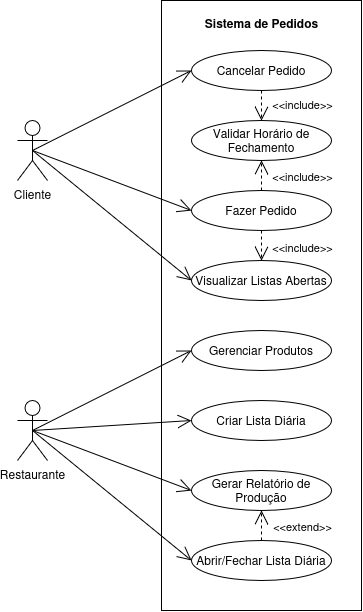

The diagram above was exported from draw.io. Its source (the exported page's mxGraphModel, read from the mxfile embedded in the PNG):
<mxGraphModel dx="865" dy="463" grid="1" gridSize="10" guides="1" tooltips="1" connect="1" arrows="1" fold="1" page="1" pageScale="1" pageWidth="827" pageHeight="1169" math="0" shadow="0">
  <root>
    <mxCell id="0" />
    <mxCell id="1" parent="0" />
    <mxCell id="p4QPJ3IRSzP0wJYpzpaB-26" parent="1" style="rounded=0;whiteSpace=wrap;html=1;" value="" vertex="1">
      <mxGeometry height="610" width="200" x="314" y="210" as="geometry" />
    </mxCell>
    <mxCell id="p4QPJ3IRSzP0wJYpzpaB-2" parent="1" style="shape=umlActor;verticalLabelPosition=bottom;verticalAlign=top;html=1;" value="Cliente" vertex="1">
      <mxGeometry height="60" width="30" x="170" y="330" as="geometry" />
    </mxCell>
    <mxCell id="p4QPJ3IRSzP0wJYpzpaB-13" parent="1" style="shape=umlActor;verticalLabelPosition=bottom;verticalAlign=top;html=1;" value="&lt;div&gt;Restaurante&lt;/div&gt;" vertex="1">
      <mxGeometry height="60" width="30" x="170" y="610" as="geometry" />
    </mxCell>
    <mxCell id="p4QPJ3IRSzP0wJYpzpaB-18" parent="1" style="ellipse;whiteSpace=wrap;html=1;" value="Cancelar Pedido" vertex="1">
      <mxGeometry height="40" width="140" x="344" y="260" as="geometry" />
    </mxCell>
    <mxCell id="p4QPJ3IRSzP0wJYpzpaB-19" parent="1" style="ellipse;whiteSpace=wrap;html=1;" value="Validar Horário de Fechamento" vertex="1">
      <mxGeometry height="40" width="140" x="344" y="330" as="geometry" />
    </mxCell>
    <mxCell id="p4QPJ3IRSzP0wJYpzpaB-20" parent="1" style="ellipse;whiteSpace=wrap;html=1;" value="Fazer Pedido" vertex="1">
      <mxGeometry height="40" width="140" x="344" y="400" as="geometry" />
    </mxCell>
    <mxCell id="p4QPJ3IRSzP0wJYpzpaB-21" parent="1" style="ellipse;whiteSpace=wrap;html=1;" value="Visualizar Listas Abertas" vertex="1">
      <mxGeometry height="40" width="140" x="344" y="470" as="geometry" />
    </mxCell>
    <mxCell id="p4QPJ3IRSzP0wJYpzpaB-22" parent="1" style="ellipse;whiteSpace=wrap;html=1;" value="Gerar Relatório de Produção" vertex="1">
      <mxGeometry height="40" width="140" x="344" y="680" as="geometry" />
    </mxCell>
    <mxCell id="p4QPJ3IRSzP0wJYpzpaB-23" parent="1" style="ellipse;whiteSpace=wrap;html=1;" value="Criar Lista Diária" vertex="1">
      <mxGeometry height="40" width="140" x="344" y="610" as="geometry" />
    </mxCell>
    <mxCell id="p4QPJ3IRSzP0wJYpzpaB-24" parent="1" style="ellipse;whiteSpace=wrap;html=1;" value="Gerenciar Produtos" vertex="1">
      <mxGeometry height="40" width="140" x="344" y="540" as="geometry" />
    </mxCell>
    <mxCell id="p4QPJ3IRSzP0wJYpzpaB-25" parent="1" style="ellipse;whiteSpace=wrap;html=1;" value="Abrir/Fechar Lista Diária" vertex="1">
      <mxGeometry height="40" width="140" x="344" y="750" as="geometry" />
    </mxCell>
    <mxCell id="p4QPJ3IRSzP0wJYpzpaB-32" parent="1" style="text;align=center;fontStyle=1;verticalAlign=middle;spacingLeft=3;spacingRight=3;strokeColor=none;rotatable=0;points=[[0,0.5],[1,0.5]];portConstraint=eastwest;html=1;" value="Sistema de Pedidos" vertex="1">
      <mxGeometry height="26" width="80" x="374" y="220" as="geometry" />
    </mxCell>
    <mxCell id="p4QPJ3IRSzP0wJYpzpaB-36" edge="1" parent="1" source="p4QPJ3IRSzP0wJYpzpaB-2" style="endArrow=open;endSize=12;html=1;rounded=0;exitX=0.5;exitY=0.5;exitDx=0;exitDy=0;exitPerimeter=0;entryX=0;entryY=0.5;entryDx=0;entryDy=0;curved=1;" target="p4QPJ3IRSzP0wJYpzpaB-18" value="">
      <mxGeometry relative="1" width="160" as="geometry">
        <mxPoint as="offset" />
        <mxPoint x="150" y="480" as="sourcePoint" />
        <mxPoint x="310" y="480" as="targetPoint" />
      </mxGeometry>
    </mxCell>
    <mxCell id="p4QPJ3IRSzP0wJYpzpaB-38" edge="1" parent="1" source="p4QPJ3IRSzP0wJYpzpaB-2" style="endArrow=open;endSize=12;html=1;rounded=0;exitX=0.5;exitY=0.5;exitDx=0;exitDy=0;exitPerimeter=0;entryX=0;entryY=0.5;entryDx=0;entryDy=0;" target="p4QPJ3IRSzP0wJYpzpaB-21" value="">
      <mxGeometry relative="1" width="160" as="geometry">
        <mxPoint as="offset" />
        <mxPoint x="110" y="390" as="sourcePoint" />
        <mxPoint x="235" y="510" as="targetPoint" />
      </mxGeometry>
    </mxCell>
    <mxCell id="p4QPJ3IRSzP0wJYpzpaB-39" edge="1" parent="1" source="p4QPJ3IRSzP0wJYpzpaB-2" style="endArrow=open;endSize=12;html=1;rounded=0;exitX=0.5;exitY=0.5;exitDx=0;exitDy=0;exitPerimeter=0;entryX=0;entryY=0.5;entryDx=0;entryDy=0;" target="p4QPJ3IRSzP0wJYpzpaB-20" value="">
      <mxGeometry relative="1" width="160" as="geometry">
        <mxPoint as="offset" />
        <mxPoint x="10" y="190" as="sourcePoint" />
        <mxPoint x="135" y="310" as="targetPoint" />
      </mxGeometry>
    </mxCell>
    <mxCell id="p4QPJ3IRSzP0wJYpzpaB-40" edge="1" parent="1" source="p4QPJ3IRSzP0wJYpzpaB-13" style="endArrow=open;endSize=12;html=1;rounded=0;exitX=0.5;exitY=0.5;exitDx=0;exitDy=0;exitPerimeter=0;entryX=0;entryY=0.5;entryDx=0;entryDy=0;" target="p4QPJ3IRSzP0wJYpzpaB-22" value="">
      <mxGeometry relative="1" width="160" as="geometry">
        <mxPoint as="offset" />
        <mxPoint x="40" y="490" as="sourcePoint" />
        <mxPoint x="199" y="620" as="targetPoint" />
      </mxGeometry>
    </mxCell>
    <mxCell id="p4QPJ3IRSzP0wJYpzpaB-41" edge="1" parent="1" source="p4QPJ3IRSzP0wJYpzpaB-13" style="endArrow=open;endSize=12;html=1;rounded=0;exitX=0.5;exitY=0.5;exitDx=0;exitDy=0;exitPerimeter=0;entryX=0;entryY=0.5;entryDx=0;entryDy=0;" target="p4QPJ3IRSzP0wJYpzpaB-23" value="">
      <mxGeometry relative="1" width="160" as="geometry">
        <mxPoint as="offset" />
        <mxPoint x="80" y="620" as="sourcePoint" />
        <mxPoint x="239" y="750" as="targetPoint" />
      </mxGeometry>
    </mxCell>
    <mxCell id="p4QPJ3IRSzP0wJYpzpaB-42" edge="1" parent="1" source="p4QPJ3IRSzP0wJYpzpaB-13" style="endArrow=open;endSize=12;html=1;rounded=0;exitX=0.5;exitY=0.5;exitDx=0;exitDy=0;exitPerimeter=0;entryX=0;entryY=0.5;entryDx=0;entryDy=0;" target="p4QPJ3IRSzP0wJYpzpaB-24" value="">
      <mxGeometry relative="1" width="160" as="geometry">
        <mxPoint as="offset" />
        <mxPoint x="120" y="760" as="sourcePoint" />
        <mxPoint x="279" y="890" as="targetPoint" />
      </mxGeometry>
    </mxCell>
    <mxCell id="p4QPJ3IRSzP0wJYpzpaB-43" edge="1" parent="1" source="p4QPJ3IRSzP0wJYpzpaB-13" style="endArrow=open;endSize=12;html=1;rounded=0;exitX=0.5;exitY=0.5;exitDx=0;exitDy=0;exitPerimeter=0;entryX=0;entryY=0.5;entryDx=0;entryDy=0;" target="p4QPJ3IRSzP0wJYpzpaB-25" value="">
      <mxGeometry relative="1" width="160" as="geometry">
        <mxPoint as="offset" />
        <mxPoint x="120" y="760" as="sourcePoint" />
        <mxPoint x="279" y="890" as="targetPoint" />
      </mxGeometry>
    </mxCell>
    <mxCell id="p4QPJ3IRSzP0wJYpzpaB-44" edge="1" parent="1" source="p4QPJ3IRSzP0wJYpzpaB-18" style="endArrow=open;endSize=12;dashed=1;html=1;rounded=0;exitX=0.5;exitY=1;exitDx=0;exitDy=0;entryX=0.5;entryY=0;entryDx=0;entryDy=0;" target="p4QPJ3IRSzP0wJYpzpaB-19" value="">
      <mxGeometry relative="1" width="160" as="geometry">
        <mxPoint as="offset" />
        <mxPoint x="580" y="320" as="sourcePoint" />
        <mxPoint x="705" y="440" as="targetPoint" />
      </mxGeometry>
    </mxCell>
    <mxCell id="p4QPJ3IRSzP0wJYpzpaB-47" connectable="0" parent="p4QPJ3IRSzP0wJYpzpaB-44" style="edgeLabel;html=1;align=center;verticalAlign=middle;resizable=0;points=[];" value="&amp;lt;&amp;lt;include&amp;gt;&amp;gt;" vertex="1">
      <mxGeometry relative="1" x="-0.151" as="geometry">
        <mxPoint x="40" as="offset" />
      </mxGeometry>
    </mxCell>
    <mxCell id="p4QPJ3IRSzP0wJYpzpaB-45" edge="1" parent="1" source="p4QPJ3IRSzP0wJYpzpaB-20" style="endArrow=open;endSize=12;dashed=1;html=1;rounded=0;exitX=0.5;exitY=0;exitDx=0;exitDy=0;entryX=0.5;entryY=1;entryDx=0;entryDy=0;" target="p4QPJ3IRSzP0wJYpzpaB-19" value="">
      <mxGeometry relative="1" width="160" as="geometry">
        <mxPoint as="offset" />
        <mxPoint x="600" y="380" as="sourcePoint" />
        <mxPoint x="725" y="500" as="targetPoint" />
      </mxGeometry>
    </mxCell>
    <mxCell id="p4QPJ3IRSzP0wJYpzpaB-49" connectable="0" parent="p4QPJ3IRSzP0wJYpzpaB-45" style="edgeLabel;html=1;align=center;verticalAlign=middle;resizable=0;points=[];" value="&amp;lt;&amp;lt;include&amp;gt;&amp;gt;" vertex="1">
      <mxGeometry relative="1" x="0.0383" as="geometry">
        <mxPoint x="40" y="1" as="offset" />
      </mxGeometry>
    </mxCell>
    <mxCell id="p4QPJ3IRSzP0wJYpzpaB-46" edge="1" parent="1" source="p4QPJ3IRSzP0wJYpzpaB-20" style="endArrow=open;endSize=12;dashed=1;html=1;rounded=0;exitX=0.5;exitY=1;exitDx=0;exitDy=0;entryX=0.5;entryY=0;entryDx=0;entryDy=0;" target="p4QPJ3IRSzP0wJYpzpaB-21" value="">
      <mxGeometry relative="1" width="160" as="geometry">
        <mxPoint as="offset" />
        <mxPoint x="570" y="390" as="sourcePoint" />
        <mxPoint x="695" y="510" as="targetPoint" />
      </mxGeometry>
    </mxCell>
    <mxCell id="p4QPJ3IRSzP0wJYpzpaB-50" connectable="0" parent="p4QPJ3IRSzP0wJYpzpaB-46" style="edgeLabel;html=1;align=center;verticalAlign=middle;resizable=0;points=[];" value="&amp;lt;&amp;lt;include&amp;gt;&amp;gt;" vertex="1">
      <mxGeometry relative="1" x="-0.2912" y="1" as="geometry">
        <mxPoint x="39" y="5" as="offset" />
      </mxGeometry>
    </mxCell>
    <mxCell id="p4QPJ3IRSzP0wJYpzpaB-53" edge="1" parent="1" source="p4QPJ3IRSzP0wJYpzpaB-25" style="endArrow=open;endSize=12;dashed=1;html=1;rounded=0;exitX=0.5;exitY=0;exitDx=0;exitDy=0;entryX=0.5;entryY=1;entryDx=0;entryDy=0;" target="p4QPJ3IRSzP0wJYpzpaB-22" value="">
      <mxGeometry relative="1" width="160" as="geometry">
        <mxPoint as="offset" />
        <mxPoint x="580" y="770" as="sourcePoint" />
        <mxPoint x="705" y="890" as="targetPoint" />
      </mxGeometry>
    </mxCell>
    <mxCell id="p4QPJ3IRSzP0wJYpzpaB-54" connectable="0" parent="p4QPJ3IRSzP0wJYpzpaB-53" style="edgeLabel;html=1;align=center;verticalAlign=middle;resizable=0;points=[];" value="&amp;lt;&amp;lt;extend&amp;gt;&amp;gt;" vertex="1">
      <mxGeometry relative="1" x="-0.149" y="-1" as="geometry">
        <mxPoint x="39" y="-2" as="offset" />
      </mxGeometry>
    </mxCell>
  </root>
</mxGraphModel>